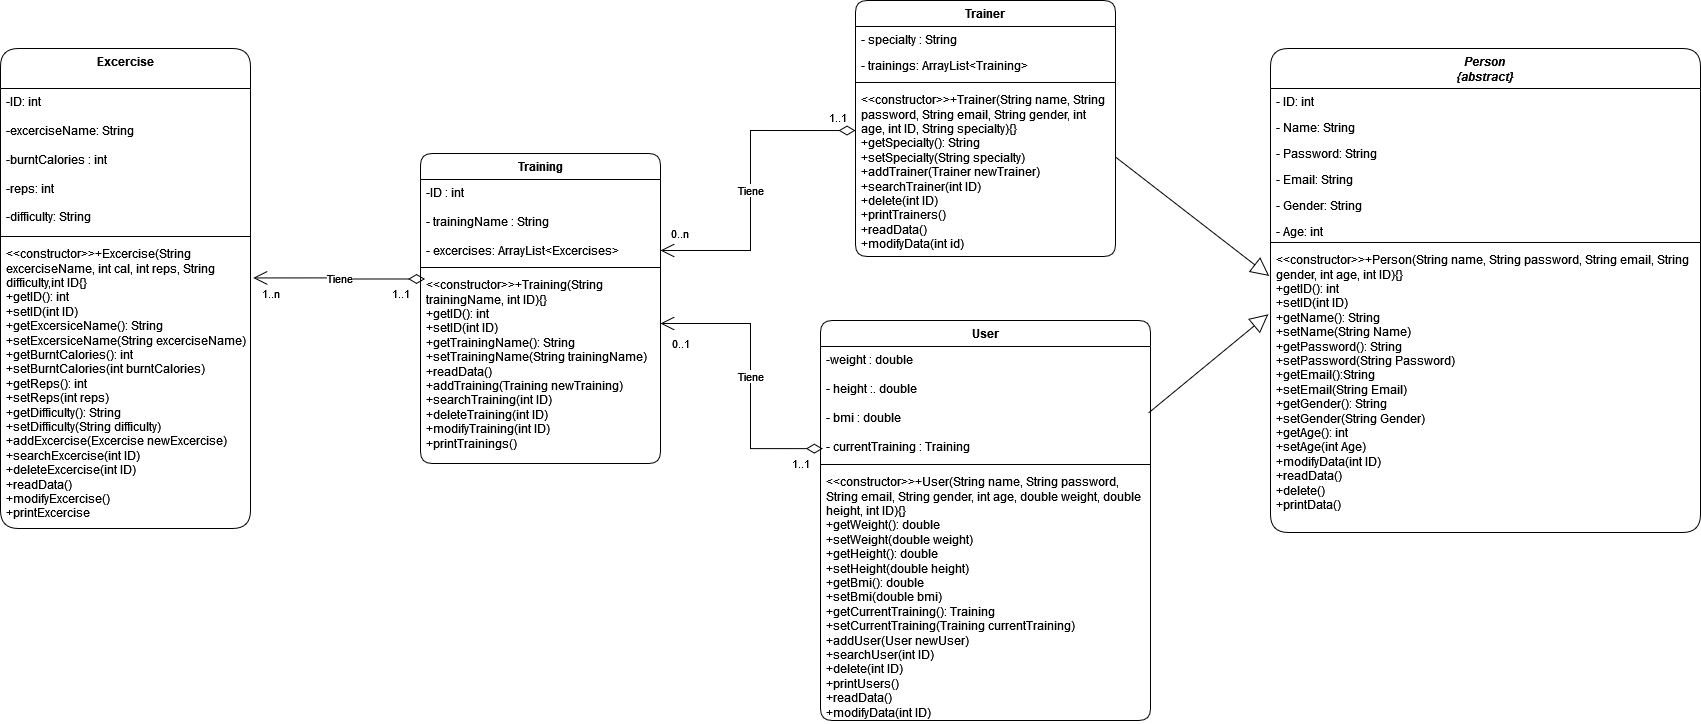

The diagram above was exported from draw.io. Its source (the exported page's mxGraphModel, read from the mxfile embedded in the PNG):
<mxGraphModel dx="2261" dy="1989" grid="1" gridSize="10" guides="1" tooltips="1" connect="1" arrows="1" fold="1" page="1" pageScale="1" pageWidth="827" pageHeight="1169" background="#FFFFFF" math="0" shadow="0">
  <root>
    <mxCell id="WIyWlLk6GJQsqaUBKTNV-0" />
    <mxCell id="WIyWlLk6GJQsqaUBKTNV-1" parent="WIyWlLk6GJQsqaUBKTNV-0" />
    <mxCell id="EWAupXT6AXLKN-BUqRI4-24" value="&lt;i&gt;Person&lt;br&gt;{abstract}&lt;br&gt;&lt;/i&gt;" style="swimlane;fontStyle=1;align=center;verticalAlign=top;childLayout=stackLayout;horizontal=1;startSize=40;horizontalStack=0;resizeParent=1;resizeParentMax=0;resizeLast=0;collapsible=1;marginBottom=0;whiteSpace=wrap;html=1;labelBackgroundColor=none;rounded=1;" parent="WIyWlLk6GJQsqaUBKTNV-1" vertex="1">
      <mxGeometry x="1120" y="-142" width="430" height="484" as="geometry" />
    </mxCell>
    <mxCell id="zkfFHV4jXpPFQw0GAbJ--1" value="- ID: int       " style="text;align=left;verticalAlign=top;spacingLeft=4;spacingRight=4;overflow=hidden;rotatable=0;points=[[0,0.5],[1,0.5]];portConstraint=eastwest;labelBackgroundColor=none;rounded=1;" parent="EWAupXT6AXLKN-BUqRI4-24" vertex="1">
      <mxGeometry y="40" width="430" height="26" as="geometry" />
    </mxCell>
    <mxCell id="zkfFHV4jXpPFQw0GAbJ--2" value="- Name: String" style="text;align=left;verticalAlign=top;spacingLeft=4;spacingRight=4;overflow=hidden;rotatable=0;points=[[0,0.5],[1,0.5]];portConstraint=eastwest;rounded=1;shadow=0;html=0;labelBackgroundColor=none;" parent="EWAupXT6AXLKN-BUqRI4-24" vertex="1">
      <mxGeometry y="66" width="430" height="26" as="geometry" />
    </mxCell>
    <mxCell id="zkfFHV4jXpPFQw0GAbJ--3" value="- Password: String" style="text;align=left;verticalAlign=top;spacingLeft=4;spacingRight=4;overflow=hidden;rotatable=0;points=[[0,0.5],[1,0.5]];portConstraint=eastwest;rounded=1;shadow=0;html=0;labelBackgroundColor=none;" parent="EWAupXT6AXLKN-BUqRI4-24" vertex="1">
      <mxGeometry y="92" width="430" height="26" as="geometry" />
    </mxCell>
    <mxCell id="8ae_IAf-ehcBbeB4f8WN-12" value="- Email: String   " style="text;align=left;verticalAlign=top;spacingLeft=4;spacingRight=4;overflow=hidden;rotatable=0;points=[[0,0.5],[1,0.5]];portConstraint=eastwest;rounded=1;shadow=0;html=0;labelBackgroundColor=none;" parent="EWAupXT6AXLKN-BUqRI4-24" vertex="1">
      <mxGeometry y="118" width="430" height="26" as="geometry" />
    </mxCell>
    <mxCell id="8ae_IAf-ehcBbeB4f8WN-11" value="- Gender: String" style="text;align=left;verticalAlign=top;spacingLeft=4;spacingRight=4;overflow=hidden;rotatable=0;points=[[0,0.5],[1,0.5]];portConstraint=eastwest;rounded=1;shadow=0;html=0;labelBackgroundColor=none;" parent="EWAupXT6AXLKN-BUqRI4-24" vertex="1">
      <mxGeometry y="144" width="430" height="26" as="geometry" />
    </mxCell>
    <mxCell id="8ae_IAf-ehcBbeB4f8WN-10" value="- Age: int" style="text;align=left;verticalAlign=top;spacingLeft=4;spacingRight=4;overflow=hidden;rotatable=0;points=[[0,0.5],[1,0.5]];portConstraint=eastwest;rounded=1;shadow=0;html=0;labelBackgroundColor=none;" parent="EWAupXT6AXLKN-BUqRI4-24" vertex="1">
      <mxGeometry y="170" width="430" height="20" as="geometry" />
    </mxCell>
    <mxCell id="EWAupXT6AXLKN-BUqRI4-26" value="" style="line;strokeWidth=1;fillColor=none;align=left;verticalAlign=middle;spacingTop=-1;spacingLeft=3;spacingRight=3;rotatable=0;labelPosition=right;points=[];portConstraint=eastwest;labelBackgroundColor=none;rounded=1;" parent="EWAupXT6AXLKN-BUqRI4-24" vertex="1">
      <mxGeometry y="190" width="430" height="8" as="geometry" />
    </mxCell>
    <mxCell id="EWAupXT6AXLKN-BUqRI4-27" value="&amp;lt;&amp;lt;constructor&amp;gt;&amp;gt;+Person(String name, String password, String email, String gender, int age, int ID){}&lt;br&gt;+getID(): int&lt;br&gt;+setID(int ID)&lt;br&gt;+getName(): String&lt;br&gt;+setName(String Name)&amp;nbsp;&lt;br&gt;+getPassword(): String&lt;br&gt;+setPassword(String Password)&lt;br&gt;+getEmail():String&lt;br&gt;+setEmail(String Email)&lt;br&gt;+getGender(): String&lt;br&gt;+setGender(String Gender)&lt;br&gt;+getAge(): int&lt;br&gt;+setAge(int Age)&lt;br&gt;+modifyData(int ID)&lt;br&gt;+readData()&lt;br&gt;+delete()&lt;br&gt;+printData()" style="text;strokeColor=none;fillColor=none;align=left;verticalAlign=top;spacingLeft=4;spacingRight=4;overflow=hidden;rotatable=0;points=[[0,0.5],[1,0.5]];portConstraint=eastwest;whiteSpace=wrap;html=1;labelBackgroundColor=none;rounded=1;" parent="EWAupXT6AXLKN-BUqRI4-24" vertex="1">
      <mxGeometry y="198" width="430" height="286" as="geometry" />
    </mxCell>
    <mxCell id="EWAupXT6AXLKN-BUqRI4-31" value="Excercise" style="swimlane;fontStyle=1;align=center;verticalAlign=top;childLayout=stackLayout;horizontal=1;startSize=40;horizontalStack=0;resizeParent=1;resizeParentMax=0;resizeLast=0;collapsible=1;marginBottom=0;whiteSpace=wrap;html=1;labelBackgroundColor=none;rounded=1;" parent="WIyWlLk6GJQsqaUBKTNV-1" vertex="1">
      <mxGeometry x="-150" y="-142" width="250" height="480" as="geometry" />
    </mxCell>
    <mxCell id="EWAupXT6AXLKN-BUqRI4-32" value="-ID: int&lt;br&gt;&lt;br&gt;-excerciseName: String&lt;br&gt;&lt;br&gt;-burntCalories : int&lt;br&gt;&lt;br&gt;-reps: int&lt;br&gt;&lt;br&gt;-difficulty: String" style="text;strokeColor=none;fillColor=none;align=left;verticalAlign=top;spacingLeft=4;spacingRight=4;overflow=hidden;rotatable=0;points=[[0,0.5],[1,0.5]];portConstraint=eastwest;whiteSpace=wrap;html=1;labelBackgroundColor=none;rounded=1;" parent="EWAupXT6AXLKN-BUqRI4-31" vertex="1">
      <mxGeometry y="40" width="250" height="144" as="geometry" />
    </mxCell>
    <mxCell id="EWAupXT6AXLKN-BUqRI4-33" value="" style="line;strokeWidth=1;fillColor=none;align=left;verticalAlign=middle;spacingTop=-1;spacingLeft=3;spacingRight=3;rotatable=0;labelPosition=right;points=[];portConstraint=eastwest;labelBackgroundColor=none;rounded=1;" parent="EWAupXT6AXLKN-BUqRI4-31" vertex="1">
      <mxGeometry y="184" width="250" height="8" as="geometry" />
    </mxCell>
    <mxCell id="EWAupXT6AXLKN-BUqRI4-34" value="&amp;lt;&amp;lt;constructor&amp;gt;&amp;gt;+Excercise(String excerciseName, int cal, int reps, String difficulty,int ID{}&lt;br&gt;+getID(): int&lt;br&gt;+setID(int ID)&lt;br&gt;+getExcersiceName(): String&lt;br&gt;+setExcersiceName(String excerciseName)&lt;br&gt;+getBurntCalories(): int&lt;br&gt;+setBurntCalories(int burntCalories)&lt;br&gt;+getReps(): int&lt;br&gt;+setReps(int reps)&lt;br&gt;+getDifficulty(): String&lt;br&gt;+setDifficulty(String difficulty)&lt;br&gt;+addExcercise(Excercise newExcercise)&lt;br&gt;+searchExcercise(int ID)&lt;br&gt;+deleteExcercise(int ID)&lt;br&gt;+readData()&lt;br&gt;+modifyExcercise()&lt;br&gt;+printExcercise" style="text;strokeColor=none;fillColor=none;align=left;verticalAlign=top;spacingLeft=4;spacingRight=4;overflow=hidden;rotatable=0;points=[[0,0.5],[1,0.5]];portConstraint=eastwest;whiteSpace=wrap;html=1;labelBackgroundColor=none;rounded=1;" parent="EWAupXT6AXLKN-BUqRI4-31" vertex="1">
      <mxGeometry y="192" width="250" height="288" as="geometry" />
    </mxCell>
    <mxCell id="EWAupXT6AXLKN-BUqRI4-35" value="Training" style="swimlane;fontStyle=1;align=center;verticalAlign=top;childLayout=stackLayout;horizontal=1;startSize=26;horizontalStack=0;resizeParent=1;resizeParentMax=0;resizeLast=0;collapsible=1;marginBottom=0;whiteSpace=wrap;html=1;labelBackgroundColor=none;rounded=1;" parent="WIyWlLk6GJQsqaUBKTNV-1" vertex="1">
      <mxGeometry x="270" y="-37" width="240" height="310" as="geometry" />
    </mxCell>
    <mxCell id="EWAupXT6AXLKN-BUqRI4-36" value="-ID : int&lt;br&gt;&lt;br&gt;- trainingName : String&lt;br&gt;&lt;div&gt;&lt;br&gt;&lt;/div&gt;&lt;div&gt;- excercises: ArrayList&amp;lt;Excercises&amp;gt;&lt;br&gt;&lt;/div&gt;" style="text;strokeColor=none;fillColor=none;align=left;verticalAlign=top;spacingLeft=4;spacingRight=4;overflow=hidden;rotatable=0;points=[[0,0.5],[1,0.5]];portConstraint=eastwest;whiteSpace=wrap;html=1;labelBackgroundColor=none;rounded=1;" parent="EWAupXT6AXLKN-BUqRI4-35" vertex="1">
      <mxGeometry y="26" width="240" height="84" as="geometry" />
    </mxCell>
    <mxCell id="IxAdF_Ecr87y4WIQ70EL-20" value="" style="line;strokeWidth=1;fillColor=none;align=left;verticalAlign=middle;spacingTop=-1;spacingLeft=3;spacingRight=3;rotatable=0;labelPosition=right;points=[];portConstraint=eastwest;strokeColor=inherit;" vertex="1" parent="EWAupXT6AXLKN-BUqRI4-35">
      <mxGeometry y="110" width="240" height="8" as="geometry" />
    </mxCell>
    <mxCell id="EWAupXT6AXLKN-BUqRI4-37" value="" style="line;strokeWidth=1;fillColor=none;align=left;verticalAlign=middle;spacingTop=-1;spacingLeft=3;spacingRight=3;rotatable=0;labelPosition=right;points=[];portConstraint=eastwest;labelBackgroundColor=none;rounded=1;" parent="EWAupXT6AXLKN-BUqRI4-35" vertex="1">
      <mxGeometry y="118" width="240" as="geometry" />
    </mxCell>
    <mxCell id="EWAupXT6AXLKN-BUqRI4-38" value="&amp;lt;&amp;lt;constructor&amp;gt;&amp;gt;+Training(String trainingName, int ID){}&lt;br&gt;+getID(): int&lt;br&gt;+setID(int ID)&lt;br&gt;+getTrainingName(): String&lt;br&gt;+setTrainingName(String trainingName)&lt;br&gt;+readData()&lt;br&gt;+addTraining(Training newTraining)&lt;br&gt;+searchTraining(int ID)&lt;br&gt;+deleteTraining(int ID)&lt;br&gt;+modifyTraining(int ID)&lt;br&gt;+printTrainings()" style="text;strokeColor=none;fillColor=none;align=left;verticalAlign=top;spacingLeft=4;spacingRight=4;overflow=hidden;rotatable=0;points=[[0,0.5],[1,0.5]];portConstraint=eastwest;whiteSpace=wrap;html=1;labelBackgroundColor=none;rounded=1;" parent="EWAupXT6AXLKN-BUqRI4-35" vertex="1">
      <mxGeometry y="118" width="240" height="192" as="geometry" />
    </mxCell>
    <mxCell id="EWAupXT6AXLKN-BUqRI4-39" value="User" style="swimlane;fontStyle=1;align=center;verticalAlign=top;childLayout=stackLayout;horizontal=1;startSize=26;horizontalStack=0;resizeParent=1;resizeParentMax=0;resizeLast=0;collapsible=1;marginBottom=0;whiteSpace=wrap;html=1;labelBackgroundColor=none;rounded=1;" parent="WIyWlLk6GJQsqaUBKTNV-1" vertex="1">
      <mxGeometry x="670" y="130" width="330" height="400" as="geometry" />
    </mxCell>
    <mxCell id="EWAupXT6AXLKN-BUqRI4-40" value="-weight : double&lt;br&gt;&lt;br&gt;- height :. double&lt;br&gt;&lt;br&gt;- bmi : double&amp;nbsp;&lt;br&gt;&lt;br&gt;- currentTraining : Training&lt;br&gt;" style="text;strokeColor=none;fillColor=none;align=left;verticalAlign=top;spacingLeft=4;spacingRight=4;overflow=hidden;rotatable=0;points=[[0,0.5],[1,0.5]];portConstraint=eastwest;whiteSpace=wrap;html=1;labelBackgroundColor=none;rounded=1;" parent="EWAupXT6AXLKN-BUqRI4-39" vertex="1">
      <mxGeometry y="26" width="330" height="114" as="geometry" />
    </mxCell>
    <mxCell id="EWAupXT6AXLKN-BUqRI4-41" value="" style="line;strokeWidth=1;fillColor=none;align=left;verticalAlign=middle;spacingTop=-1;spacingLeft=3;spacingRight=3;rotatable=0;labelPosition=right;points=[];portConstraint=eastwest;labelBackgroundColor=none;rounded=1;" parent="EWAupXT6AXLKN-BUqRI4-39" vertex="1">
      <mxGeometry y="140" width="330" height="8" as="geometry" />
    </mxCell>
    <mxCell id="EWAupXT6AXLKN-BUqRI4-42" value="&amp;lt;&amp;lt;constructor&amp;gt;&amp;gt;+User(String name, String password, String email, String gender, int age, double weight, double height, int ID){}&lt;br&gt;+getWeight(): double&lt;br&gt;+setWeight(double weight)&lt;br&gt;+getHeight(): double&lt;br&gt;+setHeight(double height)&lt;br&gt;+getBmi(): double&lt;br&gt;+setBmi(double bmi)&lt;br&gt;+getCurrentTraining(): Training&lt;br&gt;+setCurrentTraining(Training currentTraining)&lt;br&gt;+addUser(User newUser)&lt;br&gt;+searchUser(int ID)&lt;br&gt;+delete(int ID)&lt;br&gt;+printUsers()&lt;br&gt;+readData()&lt;br&gt;+modifyData(int ID)" style="text;strokeColor=none;fillColor=none;align=left;verticalAlign=top;spacingLeft=4;spacingRight=4;overflow=hidden;rotatable=0;points=[[0,0.5],[1,0.5]];portConstraint=eastwest;whiteSpace=wrap;html=1;labelBackgroundColor=none;rounded=1;" parent="EWAupXT6AXLKN-BUqRI4-39" vertex="1">
      <mxGeometry y="148" width="330" height="252" as="geometry" />
    </mxCell>
    <mxCell id="EWAupXT6AXLKN-BUqRI4-44" value="Trainer" style="swimlane;fontStyle=1;align=center;verticalAlign=top;childLayout=stackLayout;horizontal=1;startSize=26;horizontalStack=0;resizeParent=1;resizeParentMax=0;resizeLast=0;collapsible=1;marginBottom=0;whiteSpace=wrap;html=1;labelBackgroundColor=none;rounded=1;" parent="WIyWlLk6GJQsqaUBKTNV-1" vertex="1">
      <mxGeometry x="705" y="-190" width="260" height="256" as="geometry" />
    </mxCell>
    <mxCell id="EWAupXT6AXLKN-BUqRI4-45" value="&lt;div&gt;- specialty : String&lt;/div&gt;&lt;div&gt;&lt;br&gt;&lt;/div&gt;" style="text;strokeColor=none;fillColor=none;align=left;verticalAlign=top;spacingLeft=4;spacingRight=4;overflow=hidden;rotatable=0;points=[[0,0.5],[1,0.5]];portConstraint=eastwest;whiteSpace=wrap;html=1;labelBackgroundColor=none;rounded=1;" parent="EWAupXT6AXLKN-BUqRI4-44" vertex="1">
      <mxGeometry y="26" width="260" height="26" as="geometry" />
    </mxCell>
    <mxCell id="IxAdF_Ecr87y4WIQ70EL-10" value="- trainings: ArrayList&amp;lt;Training&amp;gt;" style="text;strokeColor=none;fillColor=none;align=left;verticalAlign=top;spacingLeft=4;spacingRight=4;overflow=hidden;rotatable=0;points=[[0,0.5],[1,0.5]];portConstraint=eastwest;whiteSpace=wrap;html=1;labelBackgroundColor=none;rounded=1;" vertex="1" parent="EWAupXT6AXLKN-BUqRI4-44">
      <mxGeometry y="52" width="260" height="26" as="geometry" />
    </mxCell>
    <mxCell id="EWAupXT6AXLKN-BUqRI4-46" value="" style="line;strokeWidth=1;fillColor=none;align=left;verticalAlign=middle;spacingTop=-1;spacingLeft=3;spacingRight=3;rotatable=0;labelPosition=right;points=[];portConstraint=eastwest;labelBackgroundColor=none;rounded=1;" parent="EWAupXT6AXLKN-BUqRI4-44" vertex="1">
      <mxGeometry y="78" width="260" height="8" as="geometry" />
    </mxCell>
    <mxCell id="EWAupXT6AXLKN-BUqRI4-47" value="&amp;lt;&amp;lt;constructor&amp;gt;&amp;gt;+Trainer(String name, String password, String email, String gender, int age, int ID, String specialty){}&lt;br&gt;+getSpecialty(): String&lt;br&gt;+setSpecialty(String specialty)&lt;br&gt;+addTrainer(Trainer newTrainer)&lt;br&gt;+searchTrainer(int ID)&lt;br&gt;+delete(int ID)&lt;br&gt;+printTrainers()&lt;br&gt;+readData()&lt;br&gt;+modifyData(int id)" style="text;strokeColor=none;fillColor=none;align=left;verticalAlign=top;spacingLeft=4;spacingRight=4;overflow=hidden;rotatable=0;points=[[0,0.5],[1,0.5]];portConstraint=eastwest;whiteSpace=wrap;html=1;labelBackgroundColor=none;rounded=1;" parent="EWAupXT6AXLKN-BUqRI4-44" vertex="1">
      <mxGeometry y="86" width="260" height="170" as="geometry" />
    </mxCell>
    <mxCell id="IxAdF_Ecr87y4WIQ70EL-7" value="Tiene" style="endArrow=open;html=1;endSize=12;startArrow=diamondThin;startSize=14;startFill=0;edgeStyle=orthogonalEdgeStyle;rounded=0;exitX=0;exitY=0.259;exitDx=0;exitDy=0;exitPerimeter=0;" edge="1" parent="WIyWlLk6GJQsqaUBKTNV-1" source="EWAupXT6AXLKN-BUqRI4-47">
      <mxGeometry x="0.0476" relative="1" as="geometry">
        <mxPoint x="720" y="-60" as="sourcePoint" />
        <mxPoint x="510" y="60" as="targetPoint" />
        <Array as="points">
          <mxPoint x="600" y="-60" />
          <mxPoint x="600" y="60" />
        </Array>
        <mxPoint as="offset" />
      </mxGeometry>
    </mxCell>
    <mxCell id="IxAdF_Ecr87y4WIQ70EL-8" value="1..1" style="edgeLabel;resizable=0;html=1;align=left;verticalAlign=top;" connectable="0" vertex="1" parent="IxAdF_Ecr87y4WIQ70EL-7">
      <mxGeometry x="-1" relative="1" as="geometry">
        <mxPoint x="-28" y="-26" as="offset" />
      </mxGeometry>
    </mxCell>
    <mxCell id="IxAdF_Ecr87y4WIQ70EL-9" value="0..n" style="edgeLabel;resizable=0;html=1;align=right;verticalAlign=top;" connectable="0" vertex="1" parent="IxAdF_Ecr87y4WIQ70EL-7">
      <mxGeometry x="1" relative="1" as="geometry">
        <mxPoint x="29" y="-30" as="offset" />
      </mxGeometry>
    </mxCell>
    <mxCell id="IxAdF_Ecr87y4WIQ70EL-11" value="Tiene" style="endArrow=open;html=1;endSize=12;startArrow=diamondThin;startSize=14;startFill=0;edgeStyle=orthogonalEdgeStyle;rounded=0;exitX=0.007;exitY=0.896;exitDx=0;exitDy=0;exitPerimeter=0;" edge="1" parent="WIyWlLk6GJQsqaUBKTNV-1" source="EWAupXT6AXLKN-BUqRI4-40">
      <mxGeometry relative="1" as="geometry">
        <mxPoint x="480" y="310" as="sourcePoint" />
        <mxPoint x="510" y="133" as="targetPoint" />
        <Array as="points">
          <mxPoint x="600" y="258" />
          <mxPoint x="600" y="133" />
        </Array>
      </mxGeometry>
    </mxCell>
    <mxCell id="IxAdF_Ecr87y4WIQ70EL-12" value="1..1" style="edgeLabel;resizable=0;html=1;align=left;verticalAlign=top;" connectable="0" vertex="1" parent="IxAdF_Ecr87y4WIQ70EL-11">
      <mxGeometry x="-1" relative="1" as="geometry">
        <mxPoint x="-32" y="2" as="offset" />
      </mxGeometry>
    </mxCell>
    <mxCell id="IxAdF_Ecr87y4WIQ70EL-13" value="0..1" style="edgeLabel;resizable=0;html=1;align=right;verticalAlign=top;" connectable="0" vertex="1" parent="IxAdF_Ecr87y4WIQ70EL-11">
      <mxGeometry x="1" relative="1" as="geometry">
        <mxPoint x="30" y="7" as="offset" />
      </mxGeometry>
    </mxCell>
    <mxCell id="IxAdF_Ecr87y4WIQ70EL-17" value="Tiene" style="endArrow=open;html=1;endSize=12;startArrow=diamondThin;startSize=14;startFill=0;edgeStyle=orthogonalEdgeStyle;rounded=0;exitX=0.019;exitY=0.039;exitDx=0;exitDy=0;exitPerimeter=0;entryX=1.011;entryY=0.13;entryDx=0;entryDy=0;entryPerimeter=0;" edge="1" parent="WIyWlLk6GJQsqaUBKTNV-1" source="EWAupXT6AXLKN-BUqRI4-38" target="EWAupXT6AXLKN-BUqRI4-34">
      <mxGeometry relative="1" as="geometry">
        <mxPoint x="260" y="90" as="sourcePoint" />
        <mxPoint x="160" y="90" as="targetPoint" />
      </mxGeometry>
    </mxCell>
    <mxCell id="IxAdF_Ecr87y4WIQ70EL-18" value="1..1" style="edgeLabel;resizable=0;html=1;align=left;verticalAlign=top;" connectable="0" vertex="1" parent="IxAdF_Ecr87y4WIQ70EL-17">
      <mxGeometry x="-1" relative="1" as="geometry">
        <mxPoint x="-35" y="2" as="offset" />
      </mxGeometry>
    </mxCell>
    <mxCell id="IxAdF_Ecr87y4WIQ70EL-19" value="1..n" style="edgeLabel;resizable=0;html=1;align=right;verticalAlign=top;" connectable="0" vertex="1" parent="IxAdF_Ecr87y4WIQ70EL-17">
      <mxGeometry x="1" relative="1" as="geometry">
        <mxPoint x="27" y="3" as="offset" />
      </mxGeometry>
    </mxCell>
    <mxCell id="IxAdF_Ecr87y4WIQ70EL-28" value="" style="endArrow=block;endSize=16;endFill=0;html=1;rounded=0;entryX=-0.003;entryY=0.103;entryDx=0;entryDy=0;entryPerimeter=0;exitX=1.001;exitY=0.416;exitDx=0;exitDy=0;exitPerimeter=0;" edge="1" parent="WIyWlLk6GJQsqaUBKTNV-1" source="EWAupXT6AXLKN-BUqRI4-47" target="EWAupXT6AXLKN-BUqRI4-27">
      <mxGeometry width="160" relative="1" as="geometry">
        <mxPoint x="960" y="-50" as="sourcePoint" />
        <mxPoint x="1120" y="-50" as="targetPoint" />
      </mxGeometry>
    </mxCell>
    <mxCell id="IxAdF_Ecr87y4WIQ70EL-29" value="" style="endArrow=block;endSize=16;endFill=0;html=1;rounded=0;entryX=-0.005;entryY=0.237;entryDx=0;entryDy=0;entryPerimeter=0;exitX=0.994;exitY=0.583;exitDx=0;exitDy=0;exitPerimeter=0;" edge="1" parent="WIyWlLk6GJQsqaUBKTNV-1" source="EWAupXT6AXLKN-BUqRI4-40" target="EWAupXT6AXLKN-BUqRI4-27">
      <mxGeometry width="160" relative="1" as="geometry">
        <mxPoint x="1000" y="230" as="sourcePoint" />
        <mxPoint x="1157" y="297" as="targetPoint" />
      </mxGeometry>
    </mxCell>
  </root>
</mxGraphModel>